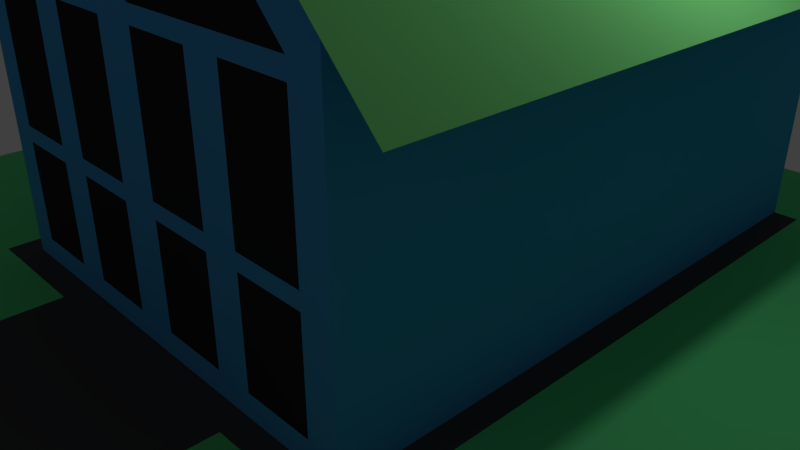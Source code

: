 # Source: houses.blend  (saved by Blender 2.78.0; exported with 4.5.12 LTS)
import bpy
from mathutils import Matrix  # noqa: F401  (used for matrix-valued properties, if any)

bpy.ops.wm.read_factory_settings(use_empty=True)
scene = bpy.context.scene
scene.name = 'Scene'

# ---- collections
col_collection_1 = bpy.data.collections.new('Collection 1'); scene.collection.children.link(col_collection_1)

# ---- materials (node trees are filled in below, after node groups)
mat_wall = bpy.data.materials.new('wall')
mat_wall.alpha_threshold = 0.0
mat_wall.use_transparent_shadow = False
mat_wall.diffuse_color = (0.07525, 0.381, 0.8, 1.0)
mat_wall.specular_color = (0.004072, 0.02372, 0.04271)
mat_wall.roughness = 0.5
mat_window = bpy.data.materials.new('window')
mat_window.alpha_threshold = 0.0
mat_window.use_transparent_shadow = False
mat_window.diffuse_color = (0.02748, 0.02748, 0.02748, 1.0)
mat_window.roughness = 0.5
mat_roof = bpy.data.materials.new('roof')
mat_roof.alpha_threshold = 0.0
mat_roof.use_transparent_shadow = False
mat_roof.diffuse_color = (0.2262, 0.8, 0.2453, 1.0)
mat_roof.specular_color = (0.05378, 0.05378, 0.05378)
mat_roof.roughness = 0.5
mat_material_002 = bpy.data.materials.new('Material.002')
mat_material_002.alpha_threshold = 0.0
mat_material_002.use_transparent_shadow = False
mat_material_002.diffuse_color = (0.1281, 0.8, 0.2578, 1.0)
mat_material_002.roughness = 0.5
mat_dark = bpy.data.materials.new('dark')
mat_dark.alpha_threshold = 0.0
mat_dark.use_transparent_shadow = False
mat_dark.diffuse_color = (0.07804, 0.07804, 0.07804, 1.0)
mat_dark.specular_color = (0.0, 0.0, 0.0)
mat_dark.roughness = 0.5

# ---- material node trees

# ---- world
world_world = bpy.data.worlds.new('World'); scene.world = world_world
world_world.color = (0.05088, 0.05088, 0.05088)
world_world.use_sun_shadow = False
world_world.sun_shadow_jitter_overblur = 0.0
world_world.cycles.sampling_method = 'MANUAL'

# ---- cameras
cam_camera = bpy.data.cameras.new('Camera')
cam_camera.clip_end = 100.0
cam_camera.lens = 35.0
cam_camera.sensor_width = 32.0
cam_camera.sensor_height = 18.0
cam_camera.ortho_scale = 7.314
cam_camera.dof.focus_distance = 0.0
cam_camera.dof.aperture_fstop = 128.0

# ---- lights
light_lamp = bpy.data.lights.new('Lamp', 'POINT')
light_lamp.transmission_factor = 0.0
light_lamp.cutoff_distance = 30.0
light_lamp.energy = 100.0
light_lamp.shadow_buffer_clip_start = 1.001
light_lamp.shadow_soft_size = 0.1
light_lamp.shadow_maximum_resolution = 0.006
light_lamp.use_absolute_resolution = True

# ---- meshes
me_cube_001 = bpy.data.meshes.new('Cube.001')
me_cube_001.from_pydata([(-1.043, -1.03, -1.0), (-1.043, -1.03, 3.0), (-1.043, 1.717, -1.0), (-1.043, 1.717, 3.0), (0.0, 1.717, -1.0), (0.0, 1.717, 6.0), (0.0, -1.03, -1.0), (0.0, -1.03, 6.0), (-0.1043, -1.03, -0.7), (-0.4174, -1.03, -0.7), (-0.4174, -1.03, 0.6), (-0.1043, -1.03, 0.6), (-0.9043, -1.03, -0.7), (-0.5913, -1.03, 0.6), (-0.9043, -1.03, 0.6), (-0.5913, -1.03, -0.7), (-0.4174, -1.03, 0.8), (-0.1043, -1.03, 0.8), (-0.1043, -1.03, 2.5), (-0.4174, -1.03, 2.5), (-0.9043, -1.03, 0.8), (-0.5913, -1.03, 0.8), (-0.5913, -1.03, 2.5), (-0.9043, -1.03, 2.5), (-0.1043, -1.03, 2.7), (-0.1043, -1.03, 5.1), (-0.9043, -1.03, 2.7), (0.0, -1.03, 3.667), (0.0, -1.03, 1.333), (-1.404, -1.165, 2.494), (-1.404, 1.852, 2.494), (0.0, -1.165, 6.67), (0.0, 1.852, 6.67)], [(5, 7)], [(0, 1, 3, 2), (1, 7, 31, 29), (2, 3, 5, 4), (8, 11, 10, 9), (17, 18, 19, 16), (20, 21, 22, 23), (14, 12, 15, 13), (25, 26, 24), (19, 22, 21, 16), (13, 10, 16, 21), (13, 21, 20, 14), (11, 17, 16, 10), (9, 10, 13, 15), (18, 24, 26, 23, 22, 19), (0, 6, 8, 9, 15, 12), (28, 27, 7, 25, 24, 18, 17, 11, 8, 6), (1, 26, 25, 7), (1, 0, 12, 14, 20, 23, 26), (32, 30, 29, 31), (5, 3, 30, 32), (3, 1, 29, 30)])
me_cube_001.polygons.foreach_set('material_index', [0, 0, 0, 1, 1, 1, 1, 1, 0, 0, 0, 0, 0, 0, 0, 0, 0, 0, 2, 0, 0])
me_cube_001.materials.append(mat_wall)
me_cube_001.materials.append(mat_window)
me_cube_001.materials.append(mat_roof)
me_cube_001.use_remesh_preserve_volume = False
me_cube_001.use_remesh_preserve_attributes = False
me_cube_001.use_mirror_vertex_groups = False
me_cube_001.update()
me_plane = bpy.data.meshes.new('Plane')
me_plane.from_pydata([(-1.0, -1.0, 0.0), (1.0, -1.0, 0.0), (-1.0, 1.0, 0.0), (1.0, 1.0, 0.0), (-1.0, 0.0, 0.0), (0.0, -1.0, 0.0), (1.0, 0.0, 0.0), (0.0, 1.0, 0.0), (0.0, 0.0, 0.0), (-1.0, -0.5, 0.0), (0.5, -1.0, 0.0), (1.0, 0.5, 0.0), (-0.5, 1.0, 0.0), (-1.0, 0.5, 0.0), (-0.5, -1.0, 0.0), (1.0, -0.5, 0.0), (0.5, 1.0, 0.0), (0.0, 0.5, 0.0), (0.0, -0.5, 0.0), (-0.5, 0.0, 0.0), (0.5, 0.0, 0.0), (0.5, -0.5, 0.0), (-0.5, -0.5, 0.0), (-0.5, 0.5, 0.0), (0.5, 0.5, 0.0), (-1.0, -0.75, 0.0), (0.75, -1.0, 0.0), (1.0, 0.75, 0.0), (-0.75, 1.0, 0.0), (-1.0, 0.25, 0.0), (-0.25, -1.0, 0.0), (1.0, -0.25, 0.0), (0.25, 1.0, 0.0), (0.0, 0.75, 0.0), (0.0, -0.25, 0.0), (-0.75, 0.0, 0.0), (0.25, 0.0, 0.0), (-1.0, -0.25, 0.0), (0.25, -1.0, 0.0), (1.0, 0.25, 0.0), (-0.25, 1.0, 0.0), (-1.0, 0.75, 0.0), (-0.75, -1.0, 0.0), (1.0, -0.75, 0.0), (0.75, 1.0, 0.0), (0.0, 0.25, 0.0), (0.0, -0.75, 0.0), (-0.25, 0.0, 0.0), (0.75, 0.0, 0.0), (0.5, -0.25, 0.0), (0.5, -0.75, 0.0), (0.25, -0.5, 0.0), (0.75, -0.5, 0.0), (-0.5, -0.25, 0.0), (-0.5, -0.75, 0.0), (-0.75, -0.5, 0.0), (-0.25, -0.5, 0.0), (-0.5, 0.75, 0.0), (-0.5, 0.25, 0.0), (-0.75, 0.5, 0.0), (-0.25, 0.5, 0.0), (0.5, 0.75, 0.0), (0.5, 0.25, 0.0), (0.25, 0.5, 0.0), (0.75, 0.5, 0.0), (0.75, 0.25, 0.0), (0.25, 0.25, 0.0), (0.25, 0.75, 0.0), (-0.25, 0.25, 0.0), (-0.75, 0.25, 0.0), (-0.75, 0.75, 0.0), (-0.25, -0.75, 0.0), (-0.75, -0.75, 0.0), (-0.75, -0.25, 0.0), (0.75, -0.75, 0.0), (0.25, -0.75, 0.0), (0.25, -0.25, 0.0), (0.75, -0.25, 0.0), (-0.25, -0.25, 0.0), (-0.25, 0.75, 0.0), (0.75, 0.75, 0.0)], [], [(80, 27, 3, 44), (79, 33, 7, 40), (78, 34, 8, 47), (77, 31, 6, 48), (76, 49, 20, 36), (75, 50, 21, 51), (74, 43, 15, 52), (73, 53, 19, 35), (72, 54, 22, 55), (71, 46, 18, 56), (70, 57, 12, 28), (69, 58, 23, 59), (68, 45, 17, 60), (67, 61, 16, 32), (66, 62, 24, 63), (65, 39, 11, 64), (62, 65, 64, 24), (20, 48, 65, 62), (48, 6, 39, 65), (45, 66, 63, 17), (8, 36, 66, 45), (36, 20, 62, 66), (33, 67, 32, 7), (17, 63, 67, 33), (63, 24, 61, 67), (58, 68, 60, 23), (19, 47, 68, 58), (47, 8, 45, 68), (29, 69, 59, 13), (4, 35, 69, 29), (35, 19, 58, 69), (41, 70, 28, 2), (13, 59, 70, 41), (59, 23, 57, 70), (54, 71, 56, 22), (14, 30, 71, 54), (30, 5, 46, 71), (25, 72, 55, 9), (0, 42, 72, 25), (42, 14, 54, 72), (37, 73, 35, 4), (9, 55, 73, 37), (55, 22, 53, 73), (50, 74, 52, 21), (10, 26, 74, 50), (26, 1, 43, 74), (46, 75, 51, 18), (5, 38, 75, 46), (38, 10, 50, 75), (34, 76, 36, 8), (18, 51, 76, 34), (51, 21, 49, 76), (49, 77, 48, 20), (21, 52, 77, 49), (52, 15, 31, 77), (53, 78, 47, 19), (22, 56, 78, 53), (56, 18, 34, 78), (57, 79, 40, 12), (23, 60, 79, 57), (60, 17, 33, 79), (61, 80, 44, 16), (24, 64, 80, 61), (64, 11, 27, 80)])
me_plane.polygons.foreach_set('material_index', [0, 0, 1, 0, 1, 0, 0, 0, 0, 1, 0, 0, 1, 0, 1, 0, 0, 0, 0, 1, 1, 1, 0, 1, 1, 1, 1, 1, 0, 0, 0, 0, 0, 0, 0, 0, 1, 0, 0, 0, 0, 0, 0, 0, 0, 0, 1, 1, 0, 1, 1, 1, 0, 0, 0, 1, 1, 1, 0, 1, 1, 0, 0, 0])
me_plane.materials.append(mat_material_002)
me_plane.materials.append(mat_dark)
me_plane.use_remesh_preserve_volume = False
me_plane.use_remesh_preserve_attributes = False
me_plane.use_mirror_vertex_groups = False
me_plane.update()

# ---- objects
ob_cube = bpy.data.objects.new('Cube', me_cube_001)
ob_plane = bpy.data.objects.new('Plane', me_plane)
ob_lamp = bpy.data.objects.new('Lamp', light_lamp)
ob_camera = bpy.data.objects.new('Camera', cam_camera)

# ---- transforms, parenting, visibility, modifiers, constraints
ob_cube.location = (0.0, 0.0, 1.0)
ob_cube.scale = (2.875, 2.913, 1.0)
ob_cube.lineart.crease_threshold = 0.0
_m = ob_cube.modifiers.new('Mirror', 'MIRROR')
_m.use_clip = True
_m = ob_cube.modifiers.new('Array', 'ARRAY')
_m.count = 3
_m.use_constant_offset = True
_m.constant_offset_displace = (4.63, 0.0, 0.0)
_m.use_relative_offset = False
ob_plane.location = (0.0, 0.0, 0.0)
ob_plane.scale = (6.645, 6.645, 6.645)
ob_plane.lineart.crease_threshold = 0.0
_m = ob_plane.modifiers.new('Array', 'ARRAY')
_m.count = 3
_m.constant_offset_displace = (0.0, 0.0, 0.0)
ob_lamp.location = (4.076, 1.005, 5.904)
ob_lamp.rotation_euler = (0.6503, 0.05522, 1.866)
ob_lamp.lock_rotations_4d = False
ob_lamp.empty_display_type = 'ARROWS'
ob_lamp.color = (0.0, 0.0, 0.0, 0.0)
ob_lamp.lineart.crease_threshold = 0.0
ob_camera.location = (7.481, -6.508, 5.344)
ob_camera.rotation_euler = (1.109, 0.0, 0.8149)
ob_camera.lock_rotations_4d = False
ob_camera.empty_display_type = 'ARROWS'
ob_camera.color = (0.0, 0.0, 0.0, 0.0)
ob_camera.display_type = 'WIRE'
ob_camera.lineart.crease_threshold = 0.0

# ---- collection membership
col_collection_1.objects.link(ob_cube)
col_collection_1.objects.link(ob_plane)
col_collection_1.objects.link(ob_lamp)
col_collection_1.objects.link(ob_camera)

# ---- scene / render settings (as saved in the file)
scene.camera = ob_camera
scene.frame_start = 1; scene.frame_end = 250; scene.frame_set(1)
scene.render.engine = 'BLENDER_EEVEE_NEXT'
scene.render.resolution_percentage = 50
scene.render.dither_intensity = 0.0
scene.cycles.use_denoising = False
scene.cycles.samples = 128
scene.cycles.sampling_pattern = 'TABULATED_SOBOL'
scene.cycles.light_sampling_threshold = 0.0
scene.cycles.use_adaptive_sampling = False
scene.cycles.use_light_tree = False
scene.cycles.blur_glossy = 0.0
scene.cycles.sample_clamp_indirect = 0.0
scene.view_settings.view_transform = 'Standard'
bpy.context.view_layer.update()
